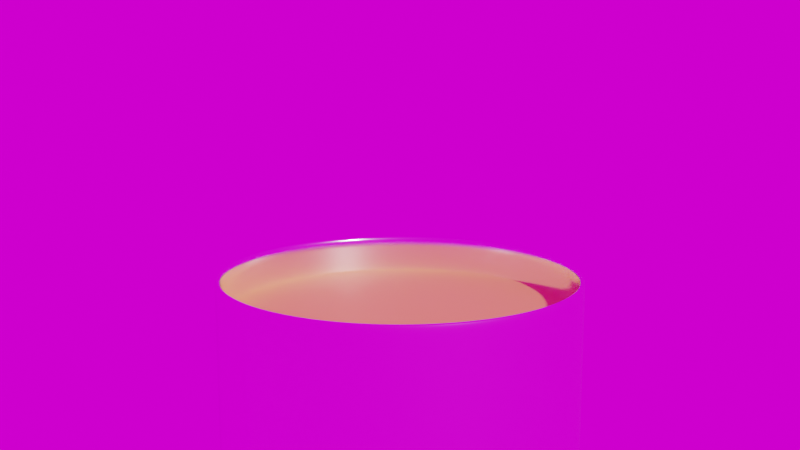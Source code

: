 # Source: ui.blend  (saved by Blender 3.3.6; exported with 4.5.12 LTS)
import bpy
from mathutils import Matrix  # noqa: F401  (used for matrix-valued properties, if any)

bpy.ops.wm.read_factory_settings(use_empty=True)
scene = bpy.context.scene
scene.name = 'Scene'

# ---- collections
col_collection = bpy.data.collections.new('Collection'); scene.collection.children.link(col_collection)

# ---- images (referenced by path relative to the original .blend; pixels are not part of the script)
import os
ASSET_DIR = os.environ.get("B2B_ASSET_DIR", "")  # directory of the original .blend (textures are referenced by path, not embedded)
HERE = os.path.dirname(os.path.abspath(__file__))  # packed textures are extracted next to this script under _unpacked/

def load_image(name, relpath, width, height, colorspace="sRGB"):
    """Load a texture the original file referenced (path relative to the .blend, or extracted next to this script)."""
    p = next((c for c in (os.path.join(HERE, relpath), os.path.join(ASSET_DIR, relpath)) if relpath and os.path.exists(c)), "")
    if p:
        img = bpy.data.images.load(p, check_existing=True)
        img.name = name
    else:  # same state as the original file: an image datablock whose file is absent (Cycles renders it pink)
        img = bpy.data.images.new(name, width, height)
        img.source = "FILE"
        img.filepath = "//" + (relpath or name)
    img.colorspace_settings.name = colorspace
    return img
img_abandoned_slipway_4k_exr = load_image('abandoned_slipway_4k.exr', 'abandoned_slipway_4k.exr', 1024, 1024, 'Linear Rec.709')

# ---- materials (node trees are filled in below, after node groups)
mat_metal = bpy.data.materials.new('Metal')
mat_metal.use_transparent_shadow = False
mat_material_001 = bpy.data.materials.new('Material.001')
mat_material_001.use_transparent_shadow = False

# ---- node groups
ng_auto_smooth = bpy.data.node_groups.new('Auto Smooth', 'GeometryNodeTree')
_s = ng_auto_smooth.interface.new_socket(name='Geometry', in_out='OUTPUT', socket_type='NodeSocketGeometry')
_s = ng_auto_smooth.interface.new_socket(name='Geometry', in_out='INPUT', socket_type='NodeSocketGeometry')
_s = ng_auto_smooth.interface.new_socket(name='Angle', in_out='INPUT', socket_type='NodeSocketFloat')
_s.subtype = 'ANGLE'
_s.min_value = 0.0
_s.max_value = 3.142
ng_auto_smooth.is_modifier = True
_N = ng_auto_smooth.nodes; _L = ng_auto_smooth.links
n0 = _N.new('NodeGroupOutput'); n0.name = 'Group Output'; n0.location = (480, -100)
n1 = _N.new('NodeGroupInput'); n1.name = 'Group Input'; n1.location = (-420, -300)
n2 = _N.new('NodeGroupInput'); n2.name = 'Group Input.001'; n2.location = (-60, -100)
n3 = _N.new('GeometryNodeSetShadeSmooth'); n3.name = 'Set Shade Smooth'; n3.location = (120, -100)
n3.domain = 'EDGE'
n4 = _N.new('GeometryNodeSetShadeSmooth'); n4.name = 'Set Shade Smooth.001'; n4.location = (300, -100)
n5 = _N.new('GeometryNodeInputMeshEdgeAngle'); n5.name = 'Edge Angle'; n5.location = (-420, -220)
n6 = _N.new('GeometryNodeInputEdgeSmooth'); n6.name = 'Is Edge Smooth'; n6.location = (-60, -160)
n7 = _N.new('GeometryNodeInputShadeSmooth'); n7.name = 'Is Face Smooth'; n7.location = (-240, -340)
n8 = _N.new('FunctionNodeBooleanMath'); n8.name = 'Boolean Math'; n8.location = (-60, -220)
n9 = _N.new('FunctionNodeCompare'); n9.name = 'Compare'; n9.location = (-240, -180)
n9.operation = 'LESS_EQUAL'
_L.new(n5.outputs[0], n9.inputs[0])
_L.new(n4.outputs[0], n0.inputs[0])
_L.new(n1.outputs[1], n9.inputs[1])
_L.new(n9.outputs[0], n8.inputs[0])
_L.new(n7.outputs[0], n8.inputs[1])
_L.new(n2.outputs[0], n3.inputs[0])
_L.new(n6.outputs[0], n3.inputs[1])
_L.new(n3.outputs[0], n4.inputs[0])
_L.new(n8.outputs[0], n3.inputs[2])
n0.is_active_output = True

# ---- material node trees
mat_metal.use_nodes = True; mat_metal.node_tree.nodes.clear()
_N = mat_metal.node_tree.nodes; _L = mat_metal.node_tree.links
n0 = _N.new('ShaderNodeBsdfPrincipled'); n0.name = 'Principled BSDF'; n0.location = (10, 300)
n0.distribution = 'GGX'
n0.subsurface_method = 'RANDOM_WALK_SKIN'
n0.inputs[0].default_value = (1.0, 1.0, 1.0, 1.0)
n0.inputs[1].default_value = 1.0
n0.inputs[2].default_value = 0.1477
n0.inputs[3].default_value = 1.45
n0.inputs[27].default_value = (0.0, 0.0, 0.0, 1.0)
n0.inputs[28].default_value = 1.0
n1 = _N.new('ShaderNodeOutputMaterial'); n1.name = 'Material Output'; n1.location = (300, 300)
_L.new(n0.outputs[0], n1.inputs[0])
n1.is_active_output = True
mat_material_001.use_nodes = True; mat_material_001.node_tree.nodes.clear()
_N = mat_material_001.node_tree.nodes; _L = mat_material_001.node_tree.links
n0 = _N.new('ShaderNodeBsdfPrincipled'); n0.name = 'Principled BSDF'; n0.location = (10, 300)
n0.distribution = 'GGX'
n0.subsurface_method = 'RANDOM_WALK_SKIN'
n0.inputs[0].default_value = (0.8, 0.3439, 0.0697, 1.0)
n0.inputs[3].default_value = 1.45
n0.inputs[27].default_value = (0.0, 0.0, 0.0, 1.0)
n0.inputs[28].default_value = 1.0
n1 = _N.new('ShaderNodeOutputMaterial'); n1.name = 'Material Output'; n1.location = (300, 300)
_L.new(n0.outputs[0], n1.inputs[0])
n1.is_active_output = True

# ---- world
world_world = bpy.data.worlds.new('World'); scene.world = world_world
world_world.use_nodes = True; world_world.node_tree.nodes.clear()
_N = world_world.node_tree.nodes; _L = world_world.node_tree.links
n0 = _N.new('ShaderNodeOutputWorld'); n0.name = 'World Output'; n0.location = (300, 300)
n1 = _N.new('ShaderNodeBackground'); n1.name = 'Background'; n1.location = (10, 300)
n2 = _N.new('ShaderNodeTexEnvironment'); n2.name = 'Environment Texture'; n2.location = (-280, 280)
n2.image = img_abandoned_slipway_4k_exr
_L.new(n1.outputs[0], n0.inputs[0])
_L.new(n2.outputs[0], n1.inputs[0])
n0.is_active_output = True
world_world.color = (0.05088, 0.05088, 0.05088)
world_world.use_sun_shadow = False
world_world.sun_shadow_jitter_overblur = 0.0

# ---- cameras
cam_camera = bpy.data.cameras.new('Camera')

# ---- meshes
me_circle = bpy.data.meshes.new('Circle')
me_circle.from_pydata([(0.0, 0.5523, 0.0), (-0.1077, 0.5417, 0.0), (-0.2113, 0.5102, 0.0), (-0.3068, 0.4592, 0.0), (-0.3905, 0.3905, 0.0), (-0.4592, 0.3068, 0.0), (-0.5102, 0.2113, 0.0), (-0.5417, 0.1077, 0.0), (-0.5523, 0.0, 0.0), (-0.5417, -0.1077, 0.0), (-0.5102, -0.2113, 0.0), (-0.4592, -0.3068, 0.0), (-0.3905, -0.3905, 0.0), (-0.3068, -0.4592, 0.0), (-0.2113, -0.5102, 0.0), (-0.1077, -0.5417, 0.0), (0.0, -0.5523, 0.0), (0.1077, -0.5417, 0.0), (0.2113, -0.5102, 0.0), (0.3068, -0.4592, 0.0), (0.3905, -0.3905, 0.0), (0.4592, -0.3068, 0.0), (0.5102, -0.2113, 0.0), (0.5417, -0.1077, 0.0), (0.5523, 0.0, 0.0), (0.5417, 0.1077, 0.0), (0.5102, 0.2113, 0.0), (0.4592, 0.3068, 0.0), (0.3905, 0.3905, 0.0), (0.3068, 0.4592, 0.0), (0.2113, 0.5102, 0.0), (0.1077, 0.5417, 0.0), (0.0, 0.9685, 1.427), (-0.1889, 0.9499, 1.427), (-0.3706, 0.8948, 1.427), (-0.5381, 0.8053, 1.427), (-0.6848, 0.6848, 1.427), (-0.8053, 0.5381, 1.427), (-0.8948, 0.3706, 1.427), (-0.9499, 0.1889, 1.427), (-0.9685, 0.0, 1.427), (-0.9499, -0.1889, 1.427), (-0.8948, -0.3706, 1.427), (-0.8053, -0.5381, 1.427), (-0.6848, -0.6848, 1.427), (-0.5381, -0.8053, 1.427), (-0.3706, -0.8948, 1.427), (-0.1889, -0.9499, 1.427), (0.0, -0.9685, 1.427), (0.1889, -0.9499, 1.427), (0.3706, -0.8948, 1.427), (0.5381, -0.8053, 1.427), (0.6848, -0.6848, 1.427), (0.8053, -0.5381, 1.427), (0.8948, -0.3706, 1.427), (0.9499, -0.1889, 1.427), (0.9685, 0.0, 1.427), (0.9499, 0.1889, 1.427), (0.8948, 0.3706, 1.427), (0.8053, 0.5381, 1.427), (0.6848, 0.6848, 1.427), (0.5381, 0.8053, 1.427), (0.3706, 0.8948, 1.427), (0.1889, 0.9499, 1.427), (-0.1951, 0.9808, 1.427), (0.0, 1.0, 1.427), (-0.3827, 0.9239, 1.427), (-0.5556, 0.8315, 1.427), (-0.7071, 0.7071, 1.427), (-0.8315, 0.5556, 1.427), (-0.9239, 0.3827, 1.427), (-0.9808, 0.1951, 1.427), (-1.0, 0.0, 1.427), (-0.9808, -0.1951, 1.427), (-0.9239, -0.3827, 1.427), (-0.8315, -0.5556, 1.427), (-0.7071, -0.7071, 1.427), (-0.5556, -0.8315, 1.427), (-0.3827, -0.9239, 1.427), (-0.1951, -0.9808, 1.427), (0.0, -1.0, 1.427), (0.1951, -0.9808, 1.427), (0.3827, -0.9239, 1.427), (0.5556, -0.8315, 1.427), (0.7071, -0.7071, 1.427), (0.8315, -0.5556, 1.427), (0.9239, -0.3827, 1.427), (0.9808, -0.1951, 1.427), (1.0, 0.0, 1.427), (0.9808, 0.1951, 1.427), (0.9239, 0.3827, 1.427), (0.8315, 0.5556, 1.427), (0.7071, 0.7071, 1.427), (0.5556, 0.8315, 1.427), (0.3827, 0.9239, 1.427), (0.1951, 0.9808, 1.427), (0.0, 0.8069, 0.03978), (-0.1574, 0.7914, 0.03978), (-0.3088, 0.7455, 0.03978), (-0.4483, 0.6709, 0.03978), (-0.5706, 0.5706, 0.03978), (-0.6709, 0.4483, 0.03978), (-0.7455, 0.3088, 0.03978), (-0.7914, 0.1574, 0.03978), (-0.8069, 0.0, 0.03978), (-0.7914, -0.1574, 0.03978), (-0.7455, -0.3088, 0.03978), (-0.6709, -0.4483, 0.03978), (-0.5706, -0.5706, 0.03978), (-0.4483, -0.6709, 0.03978), (-0.3088, -0.7455, 0.03978), (-0.1574, -0.7914, 0.03978), (0.0, -0.8069, 0.03978), (0.1574, -0.7914, 0.03978), (0.3088, -0.7455, 0.03978), (0.4483, -0.6709, 0.03978), (0.5706, -0.5706, 0.03978), (0.6709, -0.4483, 0.03978), (0.7455, -0.3088, 0.03978), (0.7914, -0.1574, 0.03978), (0.8069, 0.0, 0.03978), (0.7914, 0.1574, 0.03978), (0.7455, 0.3088, 0.03978), (0.6709, 0.4483, 0.03978), (0.5706, 0.5706, 0.03978), (0.4483, 0.6709, 0.03978), (0.3088, 0.7455, 0.03978), (0.1574, 0.7914, 0.03978), (0.9808, -0.1951, 0.08035), (0.9239, -0.3827, 0.08035), (-0.9239, -0.3827, 0.08035), (-0.9808, -0.1951, 0.08035), (1.0, 0.0, 0.08035), (-0.8315, -0.5556, 0.08035), (0.9808, 0.1951, 0.08035), (-0.7071, -0.7071, 0.08035), (0.9239, 0.3827, 0.08035), (-0.5556, -0.8315, 0.08035), (0.8315, 0.5556, 0.08035), (-0.3827, -0.9239, 0.08035), (-0.1951, 0.9808, 0.08035), (0.0, 1.0, 0.08035), (0.7071, 0.7071, 0.08035), (-0.1951, -0.9808, 0.08035), (-0.3827, 0.9239, 0.08035), (0.5556, 0.8315, 0.08035), (0.0, -1.0, 0.08035), (-0.5556, 0.8315, 0.08035), (0.3827, 0.9239, 0.08035), (0.1951, -0.9808, 0.08035), (-0.7071, 0.7071, 0.08035), (0.1951, 0.9808, 0.08035), (0.3827, -0.9239, 0.08035), (-0.8315, 0.5556, 0.08035), (0.5556, -0.8315, 0.08035), (-0.9239, 0.3827, 0.08035), (0.7071, -0.7071, 0.08035), (-0.9808, 0.1951, 0.08035), (0.8315, -0.5556, 0.08035), (-1.0, 0.0, 0.08035), (0.9808, -0.1951, 0.2775), (-0.9239, -0.3827, 0.2775), (1.0, 0.0, 0.2775), (-0.8315, -0.5556, 0.2775), (0.9808, 0.1951, 0.2775), (-0.7071, -0.7071, 0.2775), (0.9239, 0.3827, 0.2775), (-0.5556, -0.8315, 0.2775), (0.8315, 0.5556, 0.2775), (-0.3827, -0.9239, 0.2775), (-0.1951, 0.9808, 0.2775), (0.7071, 0.7071, 0.2775), (-0.1951, -0.9808, 0.2775), (-0.3827, 0.9239, 0.2775), (0.5556, 0.8315, 0.2775), (0.0, -1.0, 0.2775), (-0.5556, 0.8315, 0.2775), (0.3827, 0.9239, 0.2775), (0.1951, -0.9808, 0.2775), (-0.7071, 0.7071, 0.2775), (0.1951, 0.9808, 0.2775), (0.3827, -0.9239, 0.2775), (-0.8315, 0.5556, 0.2775), (0.5556, -0.8315, 0.2775), (-0.9239, 0.3827, 0.2775), (0.7071, -0.7071, 0.2775), (-0.9808, 0.1951, 0.2775), (0.8315, -0.5556, 0.2775), (-1.0, 0.0, 0.2775), (0.9239, -0.3827, 0.2775), (-0.9808, -0.1951, 0.2775), (0.0, 1.0, 0.2775), (-0.1951, 0.9808, 0.0), (0.0, 1.0, 0.0), (-0.3827, 0.9239, 0.0), (-0.5556, 0.8315, 0.0), (-0.7071, 0.7071, 0.0), (-0.8315, 0.5556, 0.0), (-0.9239, 0.3827, 0.0), (-0.9808, 0.1951, 0.0), (-1.0, 0.0, 0.0), (-0.9808, -0.1951, 0.0), (-0.9239, -0.3827, 0.0), (-0.8315, -0.5556, 0.0), (-0.7071, -0.7071, 0.0), (-0.5556, -0.8315, 0.0), (-0.3827, -0.9239, 0.0), (-0.1951, -0.9808, 0.0), (0.0, -1.0, 0.0), (0.1951, -0.9808, 0.0), (0.3827, -0.9239, 0.0), (0.5556, -0.8315, 0.0), (0.7071, -0.7071, 0.0), (0.8315, -0.5556, 0.0), (0.9239, -0.3827, 0.0), (0.9808, -0.1951, 0.0), (1.0, 0.0, 0.0), (0.9808, 0.1951, 0.0), (0.9239, 0.3827, 0.0), (0.8315, 0.5556, 0.0), (0.7071, 0.7071, 0.0), (0.5556, 0.8315, 0.0), (0.3827, 0.9239, 0.0), (0.1951, 0.9808, 0.0), (-0.182, 0.9149, 0.0), (0.0, 0.9329, 0.0), (-0.357, 0.8619, 0.0), (-0.5183, 0.7756, 0.0), (-0.6596, 0.6596, 0.0), (-0.7756, 0.5183, 0.0), (-0.8619, 0.357, 0.0), (-0.9149, 0.182, 0.0), (-0.9329, 0.0, 0.0), (-0.9149, -0.182, 0.0), (-0.8619, -0.357, 0.0), (-0.7756, -0.5183, 0.0), (-0.6596, -0.6596, 0.0), (-0.5183, -0.7756, 0.0), (-0.357, -0.8619, 0.0), (-0.182, -0.9149, 0.0), (0.0, -0.9329, 0.0), (0.182, -0.9149, 0.0), (0.357, -0.8619, 0.0), (0.5183, -0.7756, 0.0), (0.6596, -0.6596, 0.0), (0.7756, -0.5183, 0.0), (0.8619, -0.357, 0.0), (0.9149, -0.182, 0.0), (0.9329, 0.0, 0.0), (0.9149, 0.182, 0.0), (0.8619, 0.357, 0.0), (0.7756, 0.5183, 0.0), (0.6596, 0.6596, 0.0), (0.5183, 0.7756, 0.0), (0.357, 0.8619, 0.0), (0.182, 0.9149, 0.0), (-0.1889, 0.9499, 0.03978), (0.0, 0.9685, 0.03978), (-0.3706, 0.8948, 0.03978), (-0.5381, 0.8053, 0.03978), (-0.6848, 0.6848, 0.03978), (-0.8053, 0.5381, 0.03978), (-0.8948, 0.3706, 0.03978), (-0.9499, 0.1889, 0.03978), (-0.9685, 0.0, 0.03978), (-0.9499, -0.1889, 0.03978), (-0.8948, -0.3706, 0.03978), (-0.8053, -0.5381, 0.03978), (-0.6848, -0.6848, 0.03978), (-0.5381, -0.8053, 0.03978), (-0.3706, -0.8948, 0.03978), (-0.1889, -0.9499, 0.03978), (0.0, -0.9685, 0.03978), (0.1889, -0.9499, 0.03978), (0.3706, -0.8948, 0.03978), (0.5381, -0.8053, 0.03978), (0.6848, -0.6848, 0.03978), (0.8053, -0.5381, 0.03978), (0.8948, -0.3706, 0.03978), (0.9499, -0.1889, 0.03978), (0.9685, 0.0, 0.03978), (0.9499, 0.1889, 0.03978), (0.8948, 0.3706, 0.03978), (0.8053, 0.5381, 0.03978), (0.6848, 0.6848, 0.03978), (0.5381, 0.8053, 0.03978), (0.3706, 0.8948, 0.03978), (0.1889, 0.9499, 0.03978), (-0.1747, 0.8785, 0.03978), (0.0, 0.8957, 0.03978), (-0.3428, 0.8275, 0.03978), (-0.4976, 0.7448, 0.03978), (-0.6334, 0.6334, 0.03978), (-0.7448, 0.4976, 0.03978), (-0.8275, 0.3428, 0.03978), (-0.8785, 0.1747, 0.03978), (-0.8957, 0.0, 0.03978), (-0.8785, -0.1747, 0.03978), (-0.8275, -0.3428, 0.03978), (-0.7448, -0.4976, 0.03978), (-0.6334, -0.6334, 0.03978), (-0.4976, -0.7448, 0.03978), (-0.3428, -0.8275, 0.03978), (-0.1747, -0.8785, 0.03978), (0.0, -0.8957, 0.03978), (0.1747, -0.8785, 0.03978), (0.3428, -0.8275, 0.03978), (0.4976, -0.7448, 0.03978), (0.6334, -0.6334, 0.03978), (0.7448, -0.4976, 0.03978), (0.8275, -0.3428, 0.03978), (0.8785, -0.1747, 0.03978), (0.8957, 0.0, 0.03978), (0.8785, 0.1747, 0.03978), (0.8275, 0.3428, 0.03978), (0.7448, 0.4976, 0.03978), (0.6334, 0.6334, 0.03978), (0.4976, 0.7448, 0.03978), (0.3428, 0.8275, 0.03978), (0.1747, 0.8785, 0.03978), (-0.9685, 0.0, 1.345), (-0.9499, 0.1889, 1.345), (0.8948, -0.3706, 1.345), (0.8053, -0.5381, 1.345), (-0.9499, -0.1889, 1.345), (0.9499, -0.1889, 1.345), (-0.8948, -0.3706, 1.345), (0.9685, 0.0, 1.345), (-0.8053, -0.5381, 1.345), (0.9499, 0.1889, 1.345), (-0.6848, -0.6848, 1.345), (0.8948, 0.3706, 1.345), (-0.5381, -0.8053, 1.345), (0.8053, 0.5381, 1.345), (-0.3706, -0.8948, 1.345), (-0.1889, 0.9499, 1.345), (0.0, 0.9685, 1.345), (0.6848, 0.6848, 1.345), (-0.1889, -0.9499, 1.345), (-0.3706, 0.8948, 1.345), (0.5381, 0.8053, 1.345), (0.0, -0.9685, 1.345), (-0.5381, 0.8053, 1.345), (0.3706, 0.8948, 1.345), (0.1889, -0.9499, 1.345), (-0.6848, 0.6848, 1.345), (0.1889, 0.9499, 1.345), (0.3706, -0.8948, 1.345), (-0.8053, 0.5381, 1.345), (0.5381, -0.8053, 1.345), (-0.8948, 0.3706, 1.345), (0.6848, -0.6848, 1.345), (0.9808, -0.1951, 1.388), (-0.9239, -0.3827, 1.388), (1.0, 0.0, 1.388), (-0.8315, -0.5556, 1.388), (0.9808, 0.1951, 1.388), (-0.7071, -0.7071, 1.388), (0.9239, 0.3827, 1.388), (-0.5556, -0.8315, 1.388), (0.8315, 0.5556, 1.388), (-0.3827, -0.9239, 1.388), (-0.1951, 0.9808, 1.388), (0.7071, 0.7071, 1.388), (-0.1951, -0.9808, 1.388), (-0.3827, 0.9239, 1.388), (0.5556, 0.8315, 1.388), (0.0, -1.0, 1.388), (-0.5556, 0.8315, 1.388), (0.3827, 0.9239, 1.388), (0.1951, -0.9808, 1.388), (-0.7071, 0.7071, 1.388), (0.1951, 0.9808, 1.388), (0.3827, -0.9239, 1.388), (-0.8315, 0.5556, 1.388), (0.5556, -0.8315, 1.388), (-0.9239, 0.3827, 1.388), (0.7071, -0.7071, 1.388), (-0.9808, 0.1951, 1.388), (0.8315, -0.5556, 1.388), (-1.0, 0.0, 1.388), (0.9239, -0.3827, 1.388), (-0.9808, -0.1951, 1.388), (0.0, 1.0, 1.388), (-0.9685, 0.0, 0.1186), (0.8948, -0.3706, 0.1186), (-0.9499, -0.1889, 0.1186), (0.9499, -0.1889, 0.1186), (-0.8948, -0.3706, 0.1186), (0.9685, 0.0, 0.1186), (-0.8053, -0.5381, 0.1186), (0.9499, 0.1889, 0.1186), (-0.6848, -0.6848, 0.1186), (0.8948, 0.3706, 0.1186), (-0.5381, -0.8053, 0.1186), (0.8053, 0.5381, 0.1186), (-0.3706, -0.8948, 0.1186), (-0.1889, 0.9499, 0.1186), (0.6848, 0.6848, 0.1186), (-0.1889, -0.9499, 0.1186), (-0.3706, 0.8948, 0.1186), (0.5381, 0.8053, 0.1186), (0.0, -0.9685, 0.1186), (-0.5381, 0.8053, 0.1186), (0.3706, 0.8948, 0.1186), (0.1889, -0.9499, 0.1186), (-0.6848, 0.6848, 0.1186), (0.1889, 0.9499, 0.1186), (0.3706, -0.8948, 0.1186), (-0.8053, 0.5381, 0.1186), (0.5381, -0.8053, 0.1186), (-0.8948, 0.3706, 0.1186), (0.6848, -0.6848, 0.1186), (-0.9499, 0.1889, 0.1186), (0.8053, -0.5381, 0.1186), (0.0, 0.9685, 0.1186)], [], [(1, 0, 31, 30, 29, 28, 27, 26, 25, 24, 23, 22, 21, 20, 19, 18, 17, 16, 15, 14, 13, 12, 11, 10, 9, 8, 7, 6, 5, 4, 3, 2), (413, 384, 264, 263), (381, 352, 87, 86), (382, 353, 74, 73), (352, 354, 88, 87), (353, 355, 75, 74), (354, 356, 89, 88), (355, 357, 76, 75), (356, 358, 90, 89), (357, 359, 77, 76), (358, 360, 91, 90), (359, 361, 78, 77), (383, 362, 64, 65), (360, 363, 92, 91), (361, 364, 79, 78), (362, 365, 66, 64), (363, 366, 93, 92), (364, 367, 80, 79), (365, 368, 67, 66), (366, 369, 94, 93), (367, 370, 81, 80), (368, 371, 68, 67), (369, 372, 95, 94), (370, 373, 82, 81), (371, 374, 69, 68), (372, 383, 65, 95), (373, 375, 83, 82), (374, 376, 70, 69), (375, 377, 84, 83), (376, 378, 71, 70), (377, 379, 85, 84), (378, 380, 72, 71), (379, 381, 86, 85), (380, 382, 73, 72), (33, 32, 65, 64), (34, 33, 64, 66), (35, 34, 66, 67), (36, 35, 67, 68), (37, 36, 68, 69), (38, 37, 69, 70), (39, 38, 70, 71), (40, 39, 71, 72), (41, 40, 72, 73), (42, 41, 73, 74), (43, 42, 74, 75), (44, 43, 75, 76), (45, 44, 76, 77), (46, 45, 77, 78), (47, 46, 78, 79), (48, 47, 79, 80), (49, 48, 80, 81), (50, 49, 81, 82), (51, 50, 82, 83), (52, 51, 83, 84), (53, 52, 84, 85), (54, 53, 85, 86), (55, 54, 86, 87), (56, 55, 87, 88), (57, 56, 88, 89), (58, 57, 89, 90), (59, 58, 90, 91), (60, 59, 91, 92), (61, 60, 92, 93), (62, 61, 93, 94), (63, 62, 94, 95), (32, 63, 95, 65), (97, 98, 99, 100, 101, 102, 103, 104, 105, 106, 107, 108, 109, 110, 111, 112, 113, 114, 115, 116, 117, 118, 119, 120, 121, 122, 123, 124, 125, 126, 127, 96), (414, 385, 278, 277), (384, 386, 265, 264), (385, 387, 279, 278), (386, 388, 266, 265), (387, 389, 280, 279), (388, 390, 267, 266), (389, 391, 281, 280), (390, 392, 268, 267), (391, 393, 282, 281), (392, 394, 269, 268), (393, 395, 283, 282), (394, 396, 270, 269), (415, 397, 256, 257), (395, 398, 284, 283), (396, 399, 271, 270), (397, 400, 258, 256), (398, 401, 285, 284), (399, 402, 272, 271), (400, 403, 259, 258), (401, 404, 286, 285), (402, 405, 273, 272), (403, 406, 260, 259), (404, 407, 287, 286), (405, 408, 274, 273), (406, 409, 261, 260), (407, 415, 257, 287), (408, 410, 275, 274), (409, 411, 262, 261), (410, 412, 276, 275), (411, 413, 263, 262), (412, 414, 277, 276), (200, 201, 131, 159), (213, 214, 129, 158), (199, 200, 159, 157), (212, 213, 158, 156), (198, 199, 157, 155), (211, 212, 156, 154), (197, 198, 155, 153), (210, 211, 154, 152), (223, 193, 141, 151), (196, 197, 153, 150), (209, 210, 152, 149), (222, 223, 151, 148), (195, 196, 150, 147), (208, 209, 149, 146), (221, 222, 148, 145), (194, 195, 147, 144), (207, 208, 146, 143), (220, 221, 145, 142), (192, 194, 144, 140), (206, 207, 143, 139), (219, 220, 142, 138), (193, 192, 140, 141), (205, 206, 139, 137), (218, 219, 138, 136), (204, 205, 137, 135), (217, 218, 136, 134), (203, 204, 135, 133), (216, 217, 134, 132), (202, 203, 133, 130), (215, 216, 132, 128), (201, 202, 130, 131), (214, 215, 128, 129), (159, 131, 190, 188), (158, 129, 189, 187), (157, 159, 188, 186), (156, 158, 187, 185), (155, 157, 186, 184), (154, 156, 185, 183), (153, 155, 184, 182), (152, 154, 183, 181), (151, 141, 191, 180), (150, 153, 182, 179), (149, 152, 181, 178), (148, 151, 180, 177), (147, 150, 179, 176), (146, 149, 178, 175), (145, 148, 177, 174), (144, 147, 176, 173), (143, 146, 175, 172), (142, 145, 174, 171), (140, 144, 173, 170), (139, 143, 172, 169), (138, 142, 171, 168), (141, 140, 170, 191), (137, 139, 169, 167), (136, 138, 168, 166), (135, 137, 167, 165), (134, 136, 166, 164), (133, 135, 165, 163), (132, 134, 164, 162), (130, 133, 163, 161), (128, 132, 162, 160), (131, 130, 161, 190), (129, 128, 160, 189), (225, 224, 192, 193), (224, 226, 194, 192), (226, 227, 195, 194), (227, 228, 196, 195), (228, 229, 197, 196), (229, 230, 198, 197), (230, 231, 199, 198), (231, 232, 200, 199), (232, 233, 201, 200), (233, 234, 202, 201), (234, 235, 203, 202), (235, 236, 204, 203), (236, 237, 205, 204), (237, 238, 206, 205), (238, 239, 207, 206), (239, 240, 208, 207), (240, 241, 209, 208), (241, 242, 210, 209), (242, 243, 211, 210), (243, 244, 212, 211), (244, 245, 213, 212), (245, 246, 214, 213), (246, 247, 215, 214), (247, 248, 216, 215), (248, 249, 217, 216), (249, 250, 218, 217), (250, 251, 219, 218), (251, 252, 220, 219), (252, 253, 221, 220), (253, 254, 222, 221), (254, 255, 223, 222), (255, 225, 193, 223), (0, 1, 224, 225), (1, 2, 226, 224), (2, 3, 227, 226), (3, 4, 228, 227), (4, 5, 229, 228), (5, 6, 230, 229), (6, 7, 231, 230), (7, 8, 232, 231), (8, 9, 233, 232), (9, 10, 234, 233), (10, 11, 235, 234), (11, 12, 236, 235), (12, 13, 237, 236), (13, 14, 238, 237), (14, 15, 239, 238), (15, 16, 240, 239), (16, 17, 241, 240), (17, 18, 242, 241), (18, 19, 243, 242), (19, 20, 244, 243), (20, 21, 245, 244), (21, 22, 246, 245), (22, 23, 247, 246), (23, 24, 248, 247), (24, 25, 249, 248), (25, 26, 250, 249), (26, 27, 251, 250), (27, 28, 252, 251), (28, 29, 253, 252), (29, 30, 254, 253), (30, 31, 255, 254), (31, 0, 225, 255), (288, 289, 257, 256), (290, 288, 256, 258), (291, 290, 258, 259), (292, 291, 259, 260), (293, 292, 260, 261), (294, 293, 261, 262), (295, 294, 262, 263), (296, 295, 263, 264), (297, 296, 264, 265), (298, 297, 265, 266), (299, 298, 266, 267), (300, 299, 267, 268), (301, 300, 268, 269), (302, 301, 269, 270), (303, 302, 270, 271), (304, 303, 271, 272), (305, 304, 272, 273), (306, 305, 273, 274), (307, 306, 274, 275), (308, 307, 275, 276), (309, 308, 276, 277), (310, 309, 277, 278), (311, 310, 278, 279), (312, 311, 279, 280), (313, 312, 280, 281), (314, 313, 281, 282), (315, 314, 282, 283), (316, 315, 283, 284), (317, 316, 284, 285), (318, 317, 285, 286), (319, 318, 286, 287), (289, 319, 287, 257), (97, 96, 289, 288), (98, 97, 288, 290), (99, 98, 290, 291), (100, 99, 291, 292), (101, 100, 292, 293), (102, 101, 293, 294), (103, 102, 294, 295), (104, 103, 295, 296), (105, 104, 296, 297), (106, 105, 297, 298), (107, 106, 298, 299), (108, 107, 299, 300), (109, 108, 300, 301), (110, 109, 301, 302), (111, 110, 302, 303), (112, 111, 303, 304), (113, 112, 304, 305), (114, 113, 305, 306), (115, 114, 306, 307), (116, 115, 307, 308), (117, 116, 308, 309), (118, 117, 309, 310), (119, 118, 310, 311), (120, 119, 311, 312), (121, 120, 312, 313), (122, 121, 313, 314), (123, 122, 314, 315), (124, 123, 315, 316), (125, 124, 316, 317), (126, 125, 317, 318), (127, 126, 318, 319), (96, 127, 319, 289), (52, 53, 323, 351), (38, 39, 321, 350), (51, 52, 351, 349), (37, 38, 350, 348), (50, 51, 349, 347), (63, 32, 336, 346), (36, 37, 348, 345), (49, 50, 347, 344), (62, 63, 346, 343), (35, 36, 345, 342), (48, 49, 344, 341), (61, 62, 343, 340), (34, 35, 342, 339), (47, 48, 341, 338), (60, 61, 340, 337), (33, 34, 339, 335), (46, 47, 338, 334), (59, 60, 337, 333), (32, 33, 335, 336), (45, 46, 334, 332), (58, 59, 333, 331), (44, 45, 332, 330), (57, 58, 331, 329), (43, 44, 330, 328), (56, 57, 329, 327), (42, 43, 328, 326), (55, 56, 327, 325), (41, 42, 326, 324), (54, 55, 325, 322), (40, 41, 324, 320), (53, 54, 322, 323), (39, 40, 320, 321), (188, 190, 382, 380), (187, 189, 381, 379), (186, 188, 380, 378), (185, 187, 379, 377), (184, 186, 378, 376), (183, 185, 377, 375), (182, 184, 376, 374), (181, 183, 375, 373), (180, 191, 383, 372), (179, 182, 374, 371), (178, 181, 373, 370), (177, 180, 372, 369), (176, 179, 371, 368), (175, 178, 370, 367), (174, 177, 369, 366), (173, 176, 368, 365), (172, 175, 367, 364), (171, 174, 366, 363), (170, 173, 365, 362), (169, 172, 364, 361), (168, 171, 363, 360), (191, 170, 362, 383), (167, 169, 361, 359), (166, 168, 360, 358), (165, 167, 359, 357), (164, 166, 358, 356), (163, 165, 357, 355), (162, 164, 356, 354), (161, 163, 355, 353), (160, 162, 354, 352), (190, 161, 353, 382), (189, 160, 352, 381), (351, 323, 414, 412), (350, 321, 413, 411), (349, 351, 412, 410), (348, 350, 411, 409), (347, 349, 410, 408), (346, 336, 415, 407), (345, 348, 409, 406), (344, 347, 408, 405), (343, 346, 407, 404), (342, 345, 406, 403), (341, 344, 405, 402), (340, 343, 404, 401), (339, 342, 403, 400), (338, 341, 402, 399), (337, 340, 401, 398), (335, 339, 400, 397), (334, 338, 399, 396), (333, 337, 398, 395), (336, 335, 397, 415), (332, 334, 396, 394), (331, 333, 395, 393), (330, 332, 394, 392), (329, 331, 393, 391), (328, 330, 392, 390), (327, 329, 391, 389), (326, 328, 390, 388), (325, 327, 389, 387), (324, 326, 388, 386), (322, 325, 387, 385), (320, 324, 386, 384), (323, 322, 385, 414), (321, 320, 384, 413)])
me_circle.polygons.foreach_set('use_smooth', [True] * 386)
_uv = me_circle.uv_layers.new(name='UVMap')
_uv.uv.foreach_set('vector', [0.0, 0.0, 0.0, 0.0, 0.0, 0.0, 0.0, 0.0, 0.0, 0.0, 0.0, 0.0, 0.0, 0.0, 0.0, 0.0, 0.0, 0.0, 0.0, 0.0, 0.0, 0.0, 0.0, 0.0, 0.0, 0.0, 0.0, 0.0, 0.0, 0.0, 0.0, 0.0, 0.0, 0.0, 0.0, 0.0, 0.0, 0.0, 0.0, 0.0, 0.0, 0.0, 0.0, 0.0, 0.0, 0.0, 0.0, 0.0, 0.0, 0.0, 0.0, 0.0, 0.0, 0.0, 0.0, 0.0, 0.0, 0.0, 0.0, 0.0, 0.0, 0.0, 0.0, 0.0, 0.0, 0.0, 0.0, 0.0, 0.0, 0.0, 0.0, 0.0, 0.0, 0.0, 0.0, 0.0, 0.0, 0.0, 0.0, 0.0, 0.0, 0.0, 0.0, 0.0, 0.0, 0.0, 0.0, 0.0, 0.0, 0.0, 0.0, 0.0, 0.0, 0.0, 0.0, 0.0, 0.0, 0.0, 0.0, 0.0, 0.0, 0.0, 0.0, 0.0, 0.0, 0.0, 0.0, 0.0, 0.0, 0.0, 0.0, 0.0, 0.0, 0.0, 0.0, 0.0, 0.0, 0.0, 0.0, 0.0, 0.0, 0.0, 0.0, 0.0, 0.0, 0.0, 0.0, 0.0, 0.0, 0.0, 0.0, 0.0, 0.0, 0.0, 0.0, 0.0, 0.0, 0.0, 0.0, 0.0, 0.0, 0.0, 0.0, 0.0, 0.0, 0.0, 0.0, 0.0, 0.0, 0.0, 0.0, 0.0, 0.0, 0.0, 0.0, 0.0, 0.0, 0.0, 0.0, 0.0, 0.0, 0.0, 0.0, 0.0, 0.0, 0.0, 0.0, 0.0, 0.0, 0.0, 0.0, 0.0, 0.0, 0.0, 0.0, 0.0, 0.0, 0.0, 0.0, 0.0, 0.0, 0.0, 0.0, 0.0, 0.0, 0.0, 0.0, 0.0, 0.0, 0.0, 0.0, 0.0, 0.0, 0.0, 0.0, 0.0, 0.0, 0.0, 0.0, 0.0, 0.0, 0.0, 0.0, 0.0, 0.0, 0.0, 0.0, 0.0, 0.0, 0.0, 0.0, 0.0, 0.0, 0.0, 0.0, 0.0, 0.0, 0.0, 0.0, 0.0, 0.0, 0.0, 0.0, 0.0, 0.0, 0.0, 0.0, 0.0, 0.0, 0.0, 0.0, 0.0, 0.0, 0.0, 0.0, 0.0, 0.0, 0.0, 0.0, 0.0, 0.0, 0.0, 0.0, 0.0, 0.0, 0.0, 0.0, 0.0, 0.0, 0.0, 0.0, 0.0, 0.0, 0.0, 0.0, 0.0, 0.0, 0.0, 0.0, 0.0, 0.0, 0.0, 0.0, 0.0, 0.0, 0.0, 0.0, 0.0, 0.0, 0.0, 0.0, 0.0, 0.0, 0.0, 0.0, 0.0, 0.0, 0.0, 0.0, 0.0, 0.0, 0.0, 0.0, 0.0, 0.0, 0.0, 0.0, 0.0, 0.0, 0.0, 0.0, 0.0, 0.0, 0.0, 0.0, 0.0, 0.0, 0.0, 0.0, 0.0, 0.0, 0.0, 0.0, 0.0, 0.0, 0.0, 0.0, 0.0, 0.0, 0.0, 0.0, 0.0, 0.0, 0.0, 0.0, 0.0, 0.0, 0.0, 0.0, 0.0, 0.0, 0.0, 0.0, 0.0, 0.0, 0.0, 0.0, 0.0, 0.0, 0.0, 0.0, 0.0, 0.0, 0.0, 0.0, 0.0, 0.0, 0.0, 0.0, 0.0, 0.0, 0.0, 0.0, 0.0, 0.0, 0.0, 0.0, 0.0, 0.0, 0.0, 0.0, 0.0, 0.0, 0.0, 0.0, 0.0, 0.0, 0.0, 0.0, 0.0, 0.0, 0.0, 0.0, 0.0, 0.0, 0.0, 0.0, 0.0, 0.0, 0.0, 0.0, 0.0, 0.0, 0.0, 0.0, 0.0, 0.0, 0.0, 0.0, 0.0, 0.0, 0.0, 0.0, 0.0, 0.0, 0.0, 0.0, 0.0, 0.0, 0.0, 0.0, 0.0, 0.0, 0.0, 0.0, 0.0, 0.0, 0.0, 0.0, 0.0, 0.0, 0.0, 0.0, 0.0, 0.0, 0.0, 0.0, 0.0, 0.0, 0.0, 0.0, 0.0, 0.0, 0.0, 0.0, 0.0, 0.0, 0.0, 0.0, 0.0, 0.0, 0.0, 0.0, 0.0, 0.0, 0.0, 0.0, 0.0, 0.0, 0.0, 0.0, 0.0, 0.0, 0.0, 0.0, 0.0, 0.0, 0.0, 0.0, 0.0, 0.0, 0.0, 0.0, 0.0, 0.0, 0.0, 0.0, 0.0, 0.0, 0.0, 0.0, 0.0, 0.0, 0.0, 0.0, 0.0, 0.0, 0.0, 0.0, 0.0, 0.0, 0.0, 0.0, 0.0, 0.0, 0.0, 0.0, 0.0, 0.0, 0.0, 0.0, 0.0, 0.0, 0.0, 0.0, 0.0, 0.0, 0.0, 0.0, 0.0, 0.0, 0.0, 0.0, 0.0, 0.0, 0.0, 0.0, 0.0, 0.0, 0.0, 0.0, 0.0, 0.0, 0.0, 0.0, 0.0, 0.0, 0.0, 0.0, 0.0, 0.0, 0.0, 0.0, 0.0, 0.0, 0.0, 0.0, 0.0, 0.0, 0.0, 0.0, 0.0, 0.0, 0.0, 0.0, 0.0, 0.0, 0.0, 0.0, 0.0, 0.0, 0.0, 0.0, 0.0, 0.0, 0.0, 0.0, 0.0, 0.0, 0.0, 0.0, 0.0, 0.0, 0.0, 0.0, 0.0, 0.0, 0.0, 0.0, 0.0, 0.0, 0.0, 0.0, 0.0, 0.0, 0.0, 0.0, 0.0, 0.0, 0.0, 0.0, 0.0, 0.0, 0.0, 0.0, 0.0, 0.0, 0.0, 0.0, 0.0, 0.0, 0.0, 0.0, 0.0, 0.0, 0.0, 0.0, 0.0, 0.0, 0.0, 0.0, 0.0, 0.0, 0.0, 0.0, 0.0, 0.0, 0.0, 0.0, 0.0, 0.0, 0.0, 0.0, 0.0, 0.0, 0.0, 0.0, 0.0, 0.0, 0.0, 0.0, 0.0, 0.0, 0.0, 0.0, 0.0, 0.0, 0.0, 0.0, 0.0, 0.0, 0.0, 0.0, 0.0, 0.0, 0.0, 0.0, 0.0, 0.0, 0.0, 0.0, 0.0, 0.0, 0.0, 0.0, 0.0, 0.0, 0.0, 0.0, 0.0, 0.0, 0.0, 0.0, 0.0, 0.0, 0.0, 0.0, 0.0, 0.0, 0.0, 0.0, 0.0, 0.0, 0.0, 0.0, 0.0, 0.0, 0.0, 0.0, 0.0, 0.0, 0.0, 0.0, 0.0, 0.0, 0.0, 0.0, 0.0, 0.0, 0.0, 0.0, 0.0, 0.0, 0.0, 0.0, 0.0, 0.0, 0.0, 0.0, 0.0, 0.0, 0.0, 0.0, 0.0, 0.0, 0.0, 0.0, 0.0, 0.0, 0.0, 0.0, 0.0, 0.0, 0.0, 0.0, 0.0, 0.0, 0.0, 0.0, 0.0, 0.0, 0.0, 0.0, 0.0, 0.0, 0.0, 0.0, 0.0, 0.0, 0.0, 0.0, 0.0, 0.0, 0.0, 0.0, 0.0, 0.0, 0.0, 0.0, 0.0, 0.0, 0.0, 0.0, 0.0, 0.0, 0.0, 0.0, 0.0, 0.0, 0.0, 0.0, 0.0, 0.0, 0.0, 0.0, 0.0, 0.0, 0.0, 0.0, 0.0, 0.0, 0.0, 0.0, 0.0, 0.0, 0.0, 0.0, 0.0, 0.0, 0.0, 0.0, 0.0, 0.0, 0.0, 0.0, 0.0, 0.0, 0.0, 0.0, 0.0, 0.0, 0.0, 0.0, 0.0, 0.0, 0.0, 0.0, 0.0, 0.0, 0.0, 0.0, 0.0, 0.0, 0.0, 0.0, 0.0, 0.0, 0.0, 0.0, 0.0, 0.0, 0.0, 0.0, 0.0, 0.0, 0.0, 0.0, 0.0, 0.0, 0.0, 0.0, 0.0, 0.0, 0.0, 0.0, 0.0, 0.0, 0.0, 0.0, 0.0, 0.0, 0.0, 0.0, 0.0, 0.0, 0.0, 0.0, 0.0, 0.0, 0.0, 0.0, 0.0, 0.0, 0.0, 0.0, 0.0, 0.0, 0.0, 0.0, 0.0, 0.0, 0.0, 0.0, 0.0, 0.0, 0.0, 0.0, 0.0, 0.0, 0.0, 0.0, 0.0, 0.0, 0.0, 0.0, 0.0, 0.0, 0.0, 0.0, 0.0, 0.0, 0.0, 0.0, 0.0, 0.0, 0.0, 0.0, 0.0, 0.0, 0.0, 0.0, 0.0, 0.0, 0.0, 0.0, 0.0, 0.0, 0.0, 0.0, 0.0, 0.0, 0.0, 0.0, 0.0, 0.0, 0.0, 0.0, 0.0, 0.0, 0.0, 0.0, 0.0, 0.0, 0.0, 0.0, 0.0, 0.0, 0.0, 0.0, 0.0, 0.0, 0.0, 0.0, 0.0, 0.0, 0.0, 0.0, 0.0, 0.0, 0.0, 0.0, 0.0, 0.0, 0.0, 0.0, 0.0, 0.0, 0.0, 0.0, 0.0, 0.0, 0.0, 0.0, 0.0, 0.0, 0.0, 0.0, 0.0, 0.0, 0.0, 0.0, 0.0, 0.0, 0.0, 0.0, 0.0, 0.0, 0.0, 0.0, 0.0, 0.0, 0.0, 0.0, 0.0, 0.0, 0.0, 0.0, 0.0, 0.0, 0.0, 0.0, 0.0, 0.0, 0.0, 0.0, 0.0, 0.0, 0.0, 0.0, 0.0, 0.0, 0.0, 0.0, 0.0, 0.0, 0.0, 0.0, 0.0, 0.0, 0.0, 0.0, 0.0, 0.0, 0.0, 0.0, 0.0, 0.0, 0.0, 0.0, 0.0, 0.0, 0.0, 0.0, 0.0, 0.0, 0.0, 0.0, 0.0, 0.0, 0.0, 0.0, 0.0, 0.0, 0.0, 0.0, 0.0, 0.0, 0.0, 0.0, 0.0, 0.0, 0.0, 0.0, 0.0, 0.0, 0.0, 0.0, 0.0, 0.0, 0.0, 0.0, 0.0, 0.0, 0.0, 0.0, 0.0, 0.0, 0.0, 0.0, 0.0, 0.0, 0.0, 0.0, 0.0, 0.0, 0.0, 0.0, 0.0, 0.0, 0.0, 0.0, 0.0, 0.0, 0.0, 0.0, 0.0, 0.0, 0.0, 0.0, 0.0, 0.0, 0.0, 0.0, 0.0, 0.0, 0.0, 0.0, 0.0, 0.0, 0.0, 0.0, 0.0, 0.0, 0.0, 0.0, 0.0, 0.0, 0.0, 0.0, 0.0, 0.0, 0.0, 0.0, 0.0, 0.0, 0.0, 0.0, 0.0, 0.0, 0.0, 0.0, 0.0, 0.0, 0.0, 0.0, 0.0, 0.0, 0.0, 0.0, 0.0, 0.0, 0.0, 0.0, 0.0, 0.0, 0.0, 0.0, 0.0, 0.0, 0.0, 0.0, 0.0, 0.0, 0.0, 0.0, 0.0, 0.0, 0.0, 0.0, 0.0, 0.0, 0.0, 0.0, 0.0, 0.0, 0.0, 0.0, 0.0, 0.0, 0.0, 0.0, 0.0, 0.0, 0.0, 0.0, 0.0, 0.0, 0.0, 0.0, 0.0, 0.0, 0.0, 0.0, 0.0, 0.0, 0.0, 0.0, 0.0, 0.0, 0.0, 0.0, 0.0, 0.0, 0.0, 0.0, 0.0, 0.0, 0.0, 0.0, 0.0, 0.0, 0.0, 0.0, 0.0, 0.0, 0.0, 0.0, 0.0, 0.0, 0.0, 0.0, 0.0, 0.0, 0.0, 0.0, 0.0, 0.0, 0.0, 0.0, 0.0, 0.0, 0.0, 0.0, 0.0, 0.0, 0.0, 0.0, 0.0, 0.0, 0.0, 0.0, 0.0, 0.0, 0.0, 0.0, 0.0, 0.0, 0.0, 0.0, 0.0, 0.0, 0.0, 0.0, 0.0, 0.0, 0.0, 0.0, 0.0, 0.0, 0.0, 0.0, 0.0, 0.0, 0.0, 0.0, 0.0, 0.0, 0.0, 0.0, 0.0, 0.0, 0.0, 0.0, 0.0, 0.0, 0.0, 0.0, 0.0, 0.0, 0.0, 0.0, 0.0, 0.0, 0.0, 0.0, 0.0, 0.0, 0.0, 0.0, 0.0, 0.0, 0.0, 0.0, 0.0, 0.0, 0.0, 0.0, 0.0, 0.0, 0.0, 0.0, 0.0, 0.0, 0.0, 0.0, 0.0, 0.0, 0.0, 0.0, 0.0, 0.0, 0.0, 0.0, 0.0, 0.0, 0.0, 0.0, 0.0, 0.0, 0.0, 0.0, 0.0, 0.0, 0.0, 0.0, 0.0, 0.0, 0.0, 0.0, 0.0, 0.0, 0.0, 0.0, 0.0, 0.0, 0.0, 0.0, 0.0, 0.0, 0.0, 0.0, 0.0, 0.0, 0.0, 0.0, 0.0, 0.0, 0.0, 0.0, 0.0, 0.0, 0.0, 0.0, 0.0, 0.0, 0.0, 0.0, 0.0, 0.0, 0.0, 0.0, 0.0, 0.0, 0.0, 0.0, 0.0, 0.0, 0.0, 0.0, 0.0, 0.0, 0.0, 0.0, 0.0, 0.0, 0.0, 0.0, 0.0, 0.0, 0.0, 0.0, 0.0, 0.0, 0.0, 0.0, 0.0, 0.0, 0.0, 0.0, 0.0, 0.0, 0.0, 0.0, 0.0, 0.0, 0.0, 0.0, 0.0, 0.0, 0.0, 0.0, 0.0, 0.0, 0.0, 0.0, 0.0, 0.0, 0.0, 0.0, 0.0, 0.0, 0.0, 0.0, 0.0, 0.0, 0.0, 0.0, 0.0, 0.0, 0.0, 0.0, 0.0, 0.0, 0.0, 0.0, 0.0, 0.0, 0.0, 0.0, 0.0, 0.0, 0.0, 0.0, 0.0, 0.0, 0.0, 0.0, 0.0, 0.0, 0.0, 0.0, 0.0, 0.0, 0.0, 0.0, 0.0, 0.0, 0.0, 0.0, 0.0, 0.0, 0.0, 0.0, 0.0, 0.0, 0.0, 0.0, 0.0, 0.0, 0.0, 0.0, 0.0, 0.0, 0.0, 0.0, 0.0, 0.0, 0.0, 0.0, 0.0, 0.0, 0.0, 0.0, 0.0, 0.0, 0.0, 0.0, 0.0, 0.0, 0.0, 0.0, 0.0, 0.0, 0.0, 0.0, 0.0, 0.0, 0.0, 0.0, 0.0, 0.0, 0.0, 0.0, 0.0, 0.0, 0.0, 0.0, 0.0, 0.0, 0.0, 0.0, 0.0, 0.0, 0.0, 0.0, 0.0, 0.0, 0.0, 0.0, 0.0, 0.0, 0.0, 0.0, 0.0, 0.0, 0.0, 0.0, 0.0, 0.0, 0.0, 0.0, 0.0, 0.0, 0.0, 0.0, 0.0, 0.0, 0.0, 0.0, 0.0, 0.0, 0.0, 0.0, 0.0, 0.0, 0.0, 0.0, 0.0, 0.0, 0.0, 0.0, 0.0, 0.0, 0.0, 0.0, 0.0, 0.0, 0.0, 0.0, 0.0, 0.0, 0.0, 0.0, 0.0, 0.0, 0.0, 0.0, 0.0, 0.0, 0.0, 0.0, 0.0, 0.0, 0.0, 0.0, 0.0, 0.0, 0.0, 0.0, 0.0, 0.0, 0.0, 0.0, 0.0, 0.0, 0.0, 0.0, 0.0, 0.0, 0.0, 0.0, 0.0, 0.0, 0.0, 0.0, 0.0, 0.0, 0.0, 0.0, 0.0, 0.0, 0.0, 0.0, 0.0, 0.0, 0.0, 0.0, 0.0, 0.0, 0.0, 0.0, 0.0, 0.0, 0.0, 0.0, 0.0, 0.0, 0.0, 0.0, 0.0, 0.0, 0.0, 0.0, 0.0, 0.0, 0.0, 0.0, 0.0, 0.0, 0.0, 0.0, 0.0, 0.0, 0.0, 0.0, 0.0, 0.0, 0.0, 0.0, 0.0, 0.0, 0.0, 0.0, 0.0, 0.0, 0.0, 0.0, 0.0, 0.0, 0.0, 0.0, 0.0, 0.0, 0.0, 0.0, 0.0, 0.0, 0.0, 0.0, 0.0, 0.0, 0.0, 0.0, 0.0, 0.0, 0.0, 0.0, 0.0, 0.0, 0.0, 0.0, 0.0, 0.0, 0.0, 0.0, 0.0, 0.0, 0.0, 0.0, 0.0, 0.0, 0.0, 0.0, 0.0, 0.0, 0.0, 0.0, 0.0, 0.0, 0.0, 0.0, 0.0, 0.0, 0.0, 0.0, 0.0, 0.0, 0.0, 0.0, 0.0, 0.0, 0.0, 0.0, 0.0, 0.0, 0.0, 0.0, 0.0, 0.0, 0.0, 0.0, 0.0, 0.0, 0.0, 0.0, 0.0, 0.0, 0.0, 0.0, 0.0, 0.0, 0.0, 0.0, 0.0, 0.0, 0.0, 0.0, 0.0, 0.0, 0.0, 0.0, 0.0, 0.0, 0.0, 0.0, 0.0, 0.0, 0.0, 0.0, 0.0, 0.0, 0.0, 0.0, 0.0, 0.0, 0.0, 0.0, 0.0, 0.0, 0.0, 0.0, 0.0, 0.0, 0.0, 0.0, 0.0, 0.0, 0.0, 0.0, 0.0, 0.0, 0.0, 0.0, 0.0, 0.0, 0.0, 0.0, 0.0, 0.0, 0.0, 0.0, 0.0, 0.0, 0.0, 0.0, 0.0, 0.0, 0.0, 0.0, 0.0, 0.0, 0.0, 0.0, 0.0, 0.0, 0.0, 0.0, 0.0, 0.0, 0.0, 0.0, 0.0, 0.0, 0.0, 0.0, 0.0, 0.0, 0.0, 0.0, 0.0, 0.0, 0.0, 0.0, 0.0, 0.0, 0.0, 0.0, 0.0, 0.0, 0.0, 0.0, 0.0, 0.0, 0.0, 0.0, 0.0, 0.0, 0.0, 0.0, 0.0, 0.0, 0.0, 0.0, 0.0, 0.0, 0.0, 0.0, 0.0, 0.0, 0.0, 0.0, 0.0, 0.0, 0.0, 0.0, 0.0, 0.0, 0.0, 0.0, 0.0, 0.0, 0.0, 0.0, 0.0, 0.0, 0.0, 0.0, 0.0, 0.0, 0.0, 0.0, 0.0, 0.0, 0.0, 0.0, 0.0, 0.0, 0.0, 0.0, 0.0, 0.0, 0.0, 0.0, 0.0, 0.0, 0.0, 0.0, 0.0, 0.0, 0.0, 0.0, 0.0, 0.0, 0.0, 0.0, 0.0, 0.0, 0.0, 0.0, 0.0, 0.0, 0.0, 0.0, 0.0, 0.0, 0.0, 0.0, 0.0, 0.0, 0.0, 0.0, 0.0, 0.0, 0.0, 0.0, 0.0, 0.0, 0.0, 0.0, 0.0, 0.0, 0.0, 0.0, 0.0, 0.0, 0.0, 0.0, 0.0, 0.0, 0.0, 0.0, 0.0, 0.0, 0.0, 0.0, 0.0, 0.0, 0.0, 0.0, 0.0, 0.0, 0.0, 0.0, 0.0, 0.0, 0.0, 0.0, 0.0, 0.0, 0.0, 0.0, 0.0, 0.0, 0.0, 0.0, 0.0, 0.0, 0.0, 0.0, 0.0, 0.0, 0.0, 0.0, 0.0, 0.0, 0.0, 0.0, 0.0, 0.0, 0.0, 0.0, 0.0, 0.0, 0.0, 0.0, 0.0, 0.0, 0.0, 0.0, 0.0, 0.0, 0.0, 0.0, 0.0, 0.0, 0.0, 0.0, 0.0, 0.0, 0.0, 0.0, 0.0, 0.0, 0.0, 0.0, 0.0, 0.0, 0.0, 0.0, 0.0, 0.0, 0.0, 0.0, 0.0, 0.0, 0.0, 0.0, 0.0, 0.0, 0.0, 0.0, 0.0, 0.0, 0.0, 0.0, 0.0, 0.0, 0.0, 0.0, 0.0, 0.0, 0.0, 0.0, 0.0, 0.0, 0.0, 0.0, 0.0, 0.0, 0.0, 0.0, 0.0, 0.0, 0.0, 0.0, 0.0, 0.0, 0.0, 0.0, 0.0, 0.0, 0.0, 0.0, 0.0, 0.0, 0.0, 0.0, 0.0, 0.0, 0.0, 0.0, 0.0, 0.0, 0.0, 0.0, 0.0, 0.0, 0.0, 0.0, 0.0, 0.0, 0.0, 0.0, 0.0, 0.0, 0.0, 0.0, 0.0, 0.0, 0.0, 0.0, 0.0, 0.0, 0.0, 0.0, 0.0, 0.0, 0.0, 0.0, 0.0, 0.0, 0.0, 0.0, 0.0, 0.0, 0.0, 0.0, 0.0, 0.0, 0.0, 0.0, 0.0, 0.0, 0.0, 0.0, 0.0, 0.0, 0.0, 0.0, 0.0, 0.0, 0.0, 0.0, 0.0, 0.0, 0.0, 0.0, 0.0, 0.0, 0.0, 0.0, 0.0, 0.0, 0.0, 0.0, 0.0, 0.0, 0.0, 0.0, 0.0, 0.0, 0.0, 0.0, 0.0, 0.0, 0.0, 0.0, 0.0, 0.0, 0.0, 0.0, 0.0, 0.0, 0.0, 0.0, 0.0, 0.0, 0.0, 0.0, 0.0, 0.0, 0.0, 0.0, 0.0, 0.0, 0.0, 0.0, 0.0, 0.0, 0.0, 0.0, 0.0, 0.0, 0.0, 0.0, 0.0, 0.0, 0.0, 0.0, 0.0, 0.0, 0.0, 0.0, 0.0, 0.0, 0.0, 0.0, 0.0, 0.0, 0.0, 0.0, 0.0, 0.0, 0.0, 0.0, 0.0, 0.0, 0.0, 0.0, 0.0, 0.0, 0.0, 0.0, 0.0, 0.0, 0.0, 0.0, 0.0, 0.0, 0.0, 0.0, 0.0, 0.0, 0.0, 0.0, 0.0, 0.0, 0.0, 0.0, 0.0, 0.0, 0.0, 0.0, 0.0, 0.0, 0.0, 0.0, 0.0, 0.0, 0.0, 0.0, 0.0, 0.0, 0.0, 0.0, 0.0, 0.0, 0.0, 0.0, 0.0, 0.0, 0.0, 0.0, 0.0, 0.0, 0.0, 0.0, 0.0, 0.0, 0.0, 0.0, 0.0, 0.0, 0.0, 0.0, 0.0, 0.0, 0.0, 0.0, 0.0, 0.0, 0.0, 0.0, 0.0, 0.0, 0.0, 0.0, 0.0, 0.0, 0.0, 0.0, 0.0, 0.0, 0.0, 0.0, 0.0, 0.0, 0.0, 0.0, 0.0, 0.0, 0.0, 0.0, 0.0, 0.0, 0.0, 0.0, 0.0, 0.0, 0.0, 0.0, 0.0, 0.0, 0.0, 0.0, 0.0, 0.0, 0.0, 0.0, 0.0, 0.0, 0.0, 0.0, 0.0, 0.0, 0.0, 0.0, 0.0, 0.0, 0.0, 0.0, 0.0, 0.0, 0.0, 0.0, 0.0, 0.0, 0.0, 0.0, 0.0, 0.0, 0.0, 0.0, 0.0, 0.0, 0.0, 0.0, 0.0, 0.0, 0.0, 0.0, 0.0, 0.0, 0.0, 0.0, 0.0, 0.0, 0.0, 0.0, 0.0, 0.0, 0.0, 0.0, 0.0, 0.0, 0.0, 0.0, 0.0, 0.0, 0.0, 0.0, 0.0, 0.0, 0.0, 0.0, 0.0, 0.0, 0.0, 0.0, 0.0, 0.0, 0.0, 0.0, 0.0, 0.0, 0.0, 0.0, 0.0, 0.0, 0.0, 0.0, 0.0, 0.0, 0.0, 0.0, 0.0, 0.0, 0.0, 0.0, 0.0, 0.0, 0.0, 0.0, 0.0, 0.0, 0.0, 0.0, 0.0, 0.0, 0.0, 0.0, 0.0, 0.0, 0.0, 0.0, 0.0, 0.0, 0.0, 0.0, 0.0, 0.0, 0.0, 0.0, 0.0, 0.0, 0.0, 0.0, 0.0, 0.0, 0.0, 0.0, 0.0, 0.0, 0.0, 0.0, 0.0, 0.0, 0.0, 0.0, 0.0, 0.0, 0.0, 0.0, 0.0, 0.0, 0.0, 0.0, 0.0, 0.0, 0.0, 0.0, 0.0, 0.0, 0.0, 0.0, 0.0, 0.0, 0.0, 0.0, 0.0, 0.0, 0.0, 0.0, 0.0, 0.0, 0.0, 0.0, 0.0, 0.0, 0.0, 0.0, 0.0, 0.0, 0.0, 0.0, 0.0, 0.0, 0.0, 0.0, 0.0, 0.0, 0.0, 0.0, 0.0, 0.0, 0.0, 0.0, 0.0, 0.0, 0.0, 0.0, 0.0, 0.0, 0.0, 0.0, 0.0, 0.0, 0.0, 0.0, 0.0, 0.0, 0.0, 0.0, 0.0, 0.0, 0.0, 0.0, 0.0, 0.0, 0.0, 0.0, 0.0, 0.0, 0.0, 0.0, 0.0, 0.0, 0.0, 0.0, 0.0, 0.0, 0.0, 0.0, 0.0, 0.0, 0.0, 0.0, 0.0, 0.0, 0.0, 0.0, 0.0, 0.0, 0.0, 0.0, 0.0, 0.0, 0.0, 0.0, 0.0, 0.0, 0.0, 0.0, 0.0, 0.0, 0.0, 0.0, 0.0, 0.0, 0.0, 0.0, 0.0, 0.0, 0.0, 0.0, 0.0, 0.0, 0.0, 0.0, 0.0, 0.0, 0.0, 0.0, 0.0, 0.0, 0.0, 0.0, 0.0, 0.0, 0.0, 0.0, 0.0, 0.0, 0.0, 0.0, 0.0, 0.0, 0.0, 0.0, 0.0, 0.0, 0.0, 0.0, 0.0, 0.0, 0.0, 0.0, 0.0, 0.0, 0.0, 0.0, 0.0, 0.0, 0.0, 0.0, 0.0, 0.0, 0.0, 0.0, 0.0, 0.0, 0.0, 0.0, 0.0, 0.0, 0.0, 0.0, 0.0, 0.0, 0.0, 0.0, 0.0, 0.0, 0.0, 0.0, 0.0, 0.0, 0.0, 0.0, 0.0, 0.0, 0.0, 0.0, 0.0, 0.0, 0.0, 0.0, 0.0, 0.0, 0.0, 0.0, 0.0, 0.0, 0.0, 0.0, 0.0, 0.0, 0.0, 0.0, 0.0, 0.0, 0.0, 0.0, 0.0, 0.0, 0.0, 0.0, 0.0, 0.0, 0.0, 0.0, 0.0, 0.0, 0.0, 0.0, 0.0, 0.0, 0.0, 0.0, 0.0, 0.0, 0.0, 0.0, 0.0, 0.0, 0.0, 0.0, 0.0, 0.0, 0.0, 0.0, 0.0, 0.0, 0.0, 0.0, 0.0, 0.0, 0.0, 0.0, 0.0, 0.0, 0.0, 0.0, 0.0, 0.0, 0.0, 0.0, 0.0, 0.0, 0.0, 0.0, 0.0, 0.0, 0.0, 0.0, 0.0, 0.0, 0.0, 0.0, 0.0, 0.0, 0.0, 0.0, 0.0, 0.0, 0.0, 0.0, 0.0, 0.0, 0.0, 0.0, 0.0, 0.0, 0.0, 0.0, 0.0, 0.0, 0.0, 0.0, 0.0, 0.0, 0.0, 0.0, 0.0, 0.0, 0.0, 0.0, 0.0, 0.0, 0.0, 0.0, 0.0, 0.0, 0.0, 0.0, 0.0, 0.0, 0.0, 0.0, 0.0, 0.0, 0.0, 0.0, 0.0, 0.0, 0.0, 0.0, 0.0, 0.0, 0.0, 0.0, 0.0, 0.0, 0.0, 0.0, 0.0, 0.0, 0.0, 0.0, 0.0, 0.0, 0.0, 0.0, 0.0, 0.0, 0.0, 0.0, 0.0, 0.0, 0.0, 0.0, 0.0, 0.0, 0.0, 0.0, 0.0, 0.0, 0.0, 0.0, 0.0, 0.0, 0.0, 0.0, 0.0, 0.0, 0.0, 0.0, 0.0, 0.0, 0.0, 0.0, 0.0, 0.0, 0.0, 0.0, 0.0, 0.0, 0.0, 0.0, 0.0, 0.0, 0.0, 0.0, 0.0, 0.0, 0.0, 0.0, 0.0, 0.0, 0.0, 0.0, 0.0, 0.0, 0.0, 0.0, 0.0, 0.0, 0.0, 0.0, 0.0, 0.0, 0.0, 0.0, 0.0, 0.0, 0.0, 0.0, 0.0, 0.0, 0.0, 0.0, 0.0, 0.0, 0.0, 0.0, 0.0, 0.0, 0.0, 0.0, 0.0, 0.0, 0.0, 0.0, 0.0, 0.0, 0.0, 0.0, 0.0, 0.0, 0.0, 0.0, 0.0, 0.0, 0.0, 0.0, 0.0, 0.0, 0.0, 0.0, 0.0, 0.0, 0.0, 0.0, 0.0, 0.0, 0.0, 0.0, 0.0, 0.0, 0.0, 0.0, 0.0, 0.0, 0.0, 0.0, 0.0, 0.0, 0.0, 0.0, 0.0, 0.0, 0.0, 0.0, 0.0, 0.0, 0.0, 0.0, 0.0, 0.0, 0.0, 0.0, 0.0, 0.0, 0.0, 0.0, 0.0, 0.0, 0.0, 0.0, 0.0, 0.0, 0.0, 0.0, 0.0, 0.0, 0.0, 0.0, 0.0, 0.0, 0.0, 0.0, 0.0, 0.0, 0.0, 0.0, 0.0, 0.0, 0.0, 0.0, 0.0, 0.0, 0.0, 0.0, 0.0, 0.0, 0.0, 0.0, 0.0, 0.0, 0.0, 0.0, 0.0, 0.0, 0.0, 0.0, 0.0, 0.0, 0.0, 0.0, 0.0, 0.0, 0.0, 0.0, 0.0, 0.0, 0.0, 0.0, 0.0, 0.0, 0.0, 0.0, 0.0, 0.0, 0.0, 0.0, 0.0, 0.0, 0.0, 0.0, 0.0, 0.0, 0.0, 0.0, 0.0, 0.0, 0.0, 0.0, 0.0, 0.0, 0.0, 0.0, 0.0, 0.0, 0.0, 0.0, 0.0, 0.0, 0.0, 0.0, 0.0, 0.0, 0.0, 0.0, 0.0, 0.0, 0.0, 0.0, 0.0, 0.0, 0.0, 0.0, 0.0, 0.0, 0.0, 0.0, 0.0, 0.0, 0.0, 0.0, 0.0, 0.0, 0.0, 0.0, 0.0, 0.0, 0.0, 0.0, 0.0, 0.0, 0.0, 0.0, 0.0, 0.0, 0.0, 0.0, 0.0, 0.0, 0.0, 0.0, 0.0, 0.0, 0.0, 0.0, 0.0, 0.0, 0.0, 0.0, 0.0, 0.0, 0.0, 0.0, 0.0, 0.0, 0.0, 0.0, 0.0, 0.0, 0.0, 0.0, 0.0, 0.0, 0.0, 0.0, 0.0, 0.0, 0.0, 0.0, 0.0, 0.0, 0.0, 0.0, 0.0, 0.0, 0.0, 0.0, 0.0, 0.0, 0.0, 0.0, 0.0, 0.0, 0.0, 0.0, 0.0, 0.0, 0.0, 0.0, 0.0, 0.0, 0.0, 0.0, 0.0, 0.0, 0.0, 0.0, 0.0, 0.0, 0.0, 0.0, 0.0, 0.0, 0.0, 0.0, 0.0, 0.0, 0.0, 0.0, 0.0, 0.0, 0.0, 0.0, 0.0, 0.0, 0.0, 0.0, 0.0, 0.0, 0.0, 0.0, 0.0, 0.0, 0.0, 0.0, 0.0, 0.0, 0.0, 0.0, 0.0, 0.0, 0.0, 0.0, 0.0, 0.0, 0.0, 0.0, 0.0, 0.0, 0.0, 0.0, 0.0, 0.0, 0.0, 0.0, 0.0, 0.0, 0.0, 0.0, 0.0, 0.0, 0.0, 0.0, 0.0, 0.0, 0.0, 0.0, 0.0, 0.0, 0.0, 0.0, 0.0, 0.0, 0.0, 0.0, 0.0, 0.0, 0.0, 0.0, 0.0, 0.0, 0.0, 0.0, 0.0, 0.0, 0.0, 0.0, 0.0, 0.0, 0.0, 0.0, 0.0, 0.0, 0.0, 0.0, 0.0, 0.0, 0.0, 0.0, 0.0, 0.0, 0.0, 0.0, 0.0, 0.0, 0.0, 0.0, 0.0, 0.0, 0.0, 0.0, 0.0, 0.0, 0.0, 0.0, 0.0, 0.0, 0.0, 0.0, 0.0, 0.0, 0.0, 0.0, 0.0, 0.0, 0.0, 0.0, 0.0, 0.0, 0.0, 0.0, 0.0, 0.0, 0.0, 0.0, 0.0, 0.0, 0.0, 0.0, 0.0, 0.0, 0.0, 0.0, 0.0, 0.0, 0.0, 0.0, 0.0, 0.0, 0.0, 0.0, 0.0, 0.0, 0.0, 0.0, 0.0, 0.0, 0.0, 0.0, 0.0, 0.0, 0.0, 0.0, 0.0, 0.0, 0.0, 0.0, 0.0, 0.0, 0.0, 0.0, 0.0, 0.0, 0.0, 0.0, 0.0, 0.0, 0.0, 0.0, 0.0, 0.0, 0.0, 0.0, 0.0, 0.0, 0.0, 0.0, 0.0, 0.0, 0.0, 0.0, 0.0, 0.0, 0.0, 0.0, 0.0, 0.0, 0.0, 0.0, 0.0, 0.0, 0.0, 0.0, 0.0, 0.0, 0.0, 0.0, 0.0, 0.0, 0.0, 0.0, 0.0, 0.0, 0.0, 0.0, 0.0, 0.0, 0.0, 0.0, 0.0, 0.0, 0.0, 0.0, 0.0, 0.0, 0.0, 0.0, 0.0, 0.0, 0.0, 0.0, 0.0, 0.0, 0.0, 0.0, 0.0, 0.0, 0.0, 0.0, 0.0, 0.0, 0.0, 0.0, 0.0, 0.0, 0.0, 0.0, 0.0, 0.0, 0.0, 0.0, 0.0, 0.0, 0.0, 0.0, 0.0, 0.0, 0.0, 0.0, 0.0, 0.0, 0.0, 0.0, 0.0, 0.0, 0.0, 0.0, 0.0, 0.0, 0.0, 0.0, 0.0, 0.0, 0.0, 0.0, 0.0, 0.0, 0.0, 0.0, 0.0, 0.0, 0.0, 0.0, 0.0, 0.0, 0.0, 0.0, 0.0, 0.0, 0.0, 0.0, 0.0, 0.0, 0.0, 0.0, 0.0, 0.0, 0.0, 0.0, 0.0, 0.0, 0.0, 0.0, 0.0, 0.0, 0.0, 0.0, 0.0, 0.0, 0.0, 0.0, 0.0])
me_circle.materials.append(mat_metal)
me_circle.update()
me_circle_001 = bpy.data.meshes.new('Circle.001')
me_circle_001.from_pydata([(0.0, 1.0, 0.0), (-0.1951, 0.9808, 0.0), (-0.3827, 0.9239, 0.0), (-0.5556, 0.8315, 0.0), (-0.7071, 0.7071, 0.0), (-0.8315, 0.5556, 0.0), (-0.9239, 0.3827, 0.0), (-0.9808, 0.1951, 0.0), (-1.0, 0.0, 0.0), (-0.9808, -0.1951, 0.0), (-0.9239, -0.3827, 0.0), (-0.8315, -0.5556, 0.0), (-0.7071, -0.7071, 0.0), (-0.5556, -0.8315, 0.0), (-0.3827, -0.9239, 0.0), (-0.1951, -0.9808, 0.0), (0.0, -1.0, 0.0), (0.1951, -0.9808, 0.0), (0.3827, -0.9239, 0.0), (0.5556, -0.8315, 0.0), (0.7071, -0.7071, 0.0), (0.8315, -0.5556, 0.0), (0.9239, -0.3827, 0.0), (0.9808, -0.1951, 0.0), (1.0, 0.0, 0.0), (0.9808, 0.1951, 0.0), (0.9239, 0.3827, 0.0), (0.8315, 0.5556, 0.0), (0.7071, 0.7071, 0.0), (0.5556, 0.8315, 0.0), (0.3827, 0.9239, 0.0), (0.1951, 0.9808, 0.0)], [], [(1, 2, 3, 4, 5, 6, 7, 8, 9, 10, 11, 12, 13, 14, 15, 16, 17, 18, 19, 20, 21, 22, 23, 24, 25, 26, 27, 28, 29, 30, 31, 0)])
_uv = me_circle_001.uv_layers.new(name='UVMap')
_uv.uv.foreach_set('vector', [0.0, 0.0, 0.0, 0.0, 0.0, 0.0, 0.0, 0.0, 0.0, 0.0, 0.0, 0.0, 0.0, 0.0, 0.0, 0.0, 0.0, 0.0, 0.0, 0.0, 0.0, 0.0, 0.0, 0.0, 0.0, 0.0, 0.0, 0.0, 0.0, 0.0, 0.0, 0.0, 0.0, 0.0, 0.0, 0.0, 0.0, 0.0, 0.0, 0.0, 0.0, 0.0, 0.0, 0.0, 0.0, 0.0, 0.0, 0.0, 0.0, 0.0, 0.0, 0.0, 0.0, 0.0, 0.0, 0.0, 0.0, 0.0, 0.0, 0.0, 0.0, 0.0, 0.0, 0.0])
me_circle_001.materials.append(mat_material_001)
me_circle_001.update()

# ---- objects
ob_circle = bpy.data.objects.new('Circle', me_circle)
ob_camera = bpy.data.objects.new('Camera', cam_camera)
ob_circle_001 = bpy.data.objects.new('Circle.001', me_circle_001)

# ---- transforms, parenting, visibility, modifiers, constraints
ob_circle.location = (0.0, 0.0, 0.0)
_m = ob_circle.modifiers.new('Subdivision', 'SUBSURF')
_m.levels = 4
_m = ob_circle.modifiers.new('Auto Smooth', 'NODES')
_m.node_group = ng_auto_smooth
_gi = [s.identifier for s in ng_auto_smooth.interface.items_tree if s.item_type == 'SOCKET' and s.in_out == 'INPUT']
_m[_gi[1]] = 0.5236  # Angle
ob_camera.location = (0.0, -5.873, 2.859)
ob_camera.rotation_euler = (1.375, -0.0, 0.0)
ob_circle_001.location = (0.0, 0.0, 1.22)
ob_circle_001.scale = (0.9758, 0.9758, 0.9758)

# ---- collection membership
col_collection.objects.link(ob_circle)
col_collection.objects.link(ob_camera)
col_collection.objects.link(ob_circle_001)

# ---- scene / render settings (as saved in the file)
scene.camera = ob_camera
scene.frame_start = 1; scene.frame_end = 250; scene.frame_set(1)
scene.render.engine = 'BLENDER_EEVEE_NEXT'
scene.cycles.sampling_pattern = 'TABULATED_SOBOL'
scene.cycles.use_light_tree = False
scene.view_settings.view_transform = 'Filmic'
bpy.context.view_layer.update()

# ---- added for rendering (the .blend has no usable light): sun
light_auto_sun = bpy.data.lights.new('AutoSun', 'SUN')
light_auto_sun.energy = 3.0
light_auto_sun.angle = 0.0523599
ob_auto_sun = bpy.data.objects.new('AutoSun', light_auto_sun)
scene.collection.objects.link(ob_auto_sun)
ob_auto_sun.rotation_euler = (0.872665, 0.174533, 0.523599)
bpy.context.view_layer.update()
